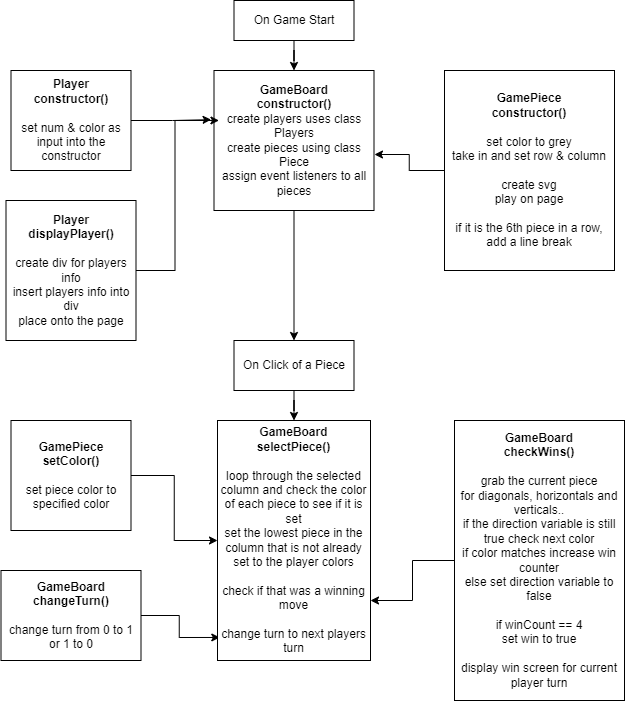

The diagram above was exported from draw.io. Its source (the exported page's mxGraphModel, read from the mxfile embedded in the PNG):
<mxGraphModel dx="3105" dy="1770" grid="1" gridSize="10" guides="1" tooltips="1" connect="1" arrows="1" fold="1" page="1" pageScale="1" pageWidth="850" pageHeight="1100" math="0" shadow="0">
  <root>
    <mxCell id="0" />
    <mxCell id="1" parent="0" />
    <mxCell id="Rnub1lDQ3HF6QLUidlWN-15" value="" style="edgeStyle=orthogonalEdgeStyle;rounded=0;orthogonalLoop=1;jettySize=auto;html=1;" edge="1" parent="1" source="Rnub1lDQ3HF6QLUidlWN-1" target="Rnub1lDQ3HF6QLUidlWN-13">
      <mxGeometry relative="1" as="geometry" />
    </mxCell>
    <mxCell id="Rnub1lDQ3HF6QLUidlWN-1" value="&lt;b&gt;GameBoard&lt;br&gt;&lt;/b&gt;&lt;b&gt;constructor()&lt;/b&gt;&lt;b&gt;&lt;br&gt;&lt;/b&gt;create players uses class Players&lt;br&gt;create pieces using class Piece&lt;br&gt;assign event listeners to all pieces" style="rounded=0;whiteSpace=wrap;html=1;" vertex="1" parent="1">
      <mxGeometry x="339.5" y="250" width="160" height="140" as="geometry" />
    </mxCell>
    <mxCell id="Rnub1lDQ3HF6QLUidlWN-20" style="edgeStyle=orthogonalEdgeStyle;rounded=0;orthogonalLoop=1;jettySize=auto;html=1;entryX=0.015;entryY=0.904;entryDx=0;entryDy=0;entryPerimeter=0;" edge="1" parent="1" source="Rnub1lDQ3HF6QLUidlWN-2" target="Rnub1lDQ3HF6QLUidlWN-6">
      <mxGeometry relative="1" as="geometry" />
    </mxCell>
    <mxCell id="Rnub1lDQ3HF6QLUidlWN-2" value="&lt;b&gt;GameBoard&lt;br&gt;changeTurn()&lt;/b&gt;&lt;br&gt;&lt;br&gt;change turn from 0 to 1 or 1 to 0" style="rounded=0;whiteSpace=wrap;html=1;" vertex="1" parent="1">
      <mxGeometry x="126.5" y="750" width="140" height="90" as="geometry" />
    </mxCell>
    <mxCell id="Rnub1lDQ3HF6QLUidlWN-18" value="" style="edgeStyle=orthogonalEdgeStyle;rounded=0;orthogonalLoop=1;jettySize=auto;html=1;entryX=1;entryY=0.75;entryDx=0;entryDy=0;" edge="1" parent="1" source="Rnub1lDQ3HF6QLUidlWN-3" target="Rnub1lDQ3HF6QLUidlWN-6">
      <mxGeometry relative="1" as="geometry" />
    </mxCell>
    <mxCell id="Rnub1lDQ3HF6QLUidlWN-3" value="&lt;b&gt;GameBoard&lt;br&gt;checkWins()&lt;/b&gt;&lt;br&gt;&lt;br&gt;grab the current piece&lt;br&gt;for diagonals, horizontals and verticals..&lt;br&gt;if the direction variable is still true check next color&lt;br&gt;if color matches increase win counter&lt;br&gt;else set direction variable to false&lt;br&gt;&lt;br&gt;if winCount == 4&lt;br&gt;set win to true&lt;br&gt;&lt;br&gt;display win screen for current player turn" style="rounded=0;whiteSpace=wrap;html=1;" vertex="1" parent="1">
      <mxGeometry x="580" y="600" width="170" height="280" as="geometry" />
    </mxCell>
    <mxCell id="Rnub1lDQ3HF6QLUidlWN-7" style="edgeStyle=orthogonalEdgeStyle;rounded=0;orthogonalLoop=1;jettySize=auto;html=1;entryX=-0.018;entryY=0.351;entryDx=0;entryDy=0;entryPerimeter=0;" edge="1" parent="1" source="Rnub1lDQ3HF6QLUidlWN-5" target="Rnub1lDQ3HF6QLUidlWN-1">
      <mxGeometry relative="1" as="geometry" />
    </mxCell>
    <mxCell id="Rnub1lDQ3HF6QLUidlWN-5" value="&lt;b&gt;Player&lt;br&gt;constructor()&lt;/b&gt;&lt;br&gt;&lt;br&gt;set num &amp;amp; color as input into the constructor" style="rounded=0;whiteSpace=wrap;html=1;" vertex="1" parent="1">
      <mxGeometry x="136.5" y="250" width="120" height="100" as="geometry" />
    </mxCell>
    <mxCell id="Rnub1lDQ3HF6QLUidlWN-6" value="&lt;b&gt;GameBoard&lt;br&gt;selectPiece()&lt;/b&gt;&lt;br&gt;&lt;br&gt;loop through the selected column and check the color of each piece to see if it is set&lt;br&gt;set the lowest piece in the column that is not already set to the player colors&lt;br&gt;&lt;br&gt;check if that was a winning move&lt;br&gt;&lt;br&gt;change turn to next players turn" style="rounded=0;whiteSpace=wrap;html=1;" vertex="1" parent="1">
      <mxGeometry x="343" y="600" width="153" height="240" as="geometry" />
    </mxCell>
    <mxCell id="Rnub1lDQ3HF6QLUidlWN-9" style="edgeStyle=orthogonalEdgeStyle;rounded=0;orthogonalLoop=1;jettySize=auto;html=1;entryX=0.031;entryY=0.357;entryDx=0;entryDy=0;entryPerimeter=0;" edge="1" parent="1" source="Rnub1lDQ3HF6QLUidlWN-8" target="Rnub1lDQ3HF6QLUidlWN-1">
      <mxGeometry relative="1" as="geometry" />
    </mxCell>
    <mxCell id="Rnub1lDQ3HF6QLUidlWN-8" value="&lt;b&gt;Player&lt;br&gt;displayPlayer()&lt;/b&gt;&lt;br&gt;&lt;br&gt;create div for players info&lt;br&gt;insert players info into div&lt;br&gt;place onto the page" style="rounded=0;whiteSpace=wrap;html=1;" vertex="1" parent="1">
      <mxGeometry x="131.5" y="380" width="130" height="140" as="geometry" />
    </mxCell>
    <mxCell id="Rnub1lDQ3HF6QLUidlWN-17" style="edgeStyle=orthogonalEdgeStyle;rounded=0;orthogonalLoop=1;jettySize=auto;html=1;entryX=1.003;entryY=0.6;entryDx=0;entryDy=0;entryPerimeter=0;" edge="1" parent="1" source="Rnub1lDQ3HF6QLUidlWN-10" target="Rnub1lDQ3HF6QLUidlWN-1">
      <mxGeometry relative="1" as="geometry" />
    </mxCell>
    <mxCell id="Rnub1lDQ3HF6QLUidlWN-10" value="&lt;b&gt;GamePiece&lt;br&gt;constructor()&lt;/b&gt;&lt;br&gt;&lt;br&gt;set color to grey&lt;br&gt;take in and set row &amp;amp; column&lt;br&gt;&lt;br&gt;create svg&lt;br&gt;play on page&lt;br&gt;&lt;br&gt;if it is the 6th piece in a row, add a line break" style="rounded=0;whiteSpace=wrap;html=1;" vertex="1" parent="1">
      <mxGeometry x="570" y="250" width="170" height="200" as="geometry" />
    </mxCell>
    <mxCell id="Rnub1lDQ3HF6QLUidlWN-12" value="" style="edgeStyle=orthogonalEdgeStyle;rounded=0;orthogonalLoop=1;jettySize=auto;html=1;" edge="1" parent="1" source="Rnub1lDQ3HF6QLUidlWN-11" target="Rnub1lDQ3HF6QLUidlWN-1">
      <mxGeometry relative="1" as="geometry" />
    </mxCell>
    <mxCell id="Rnub1lDQ3HF6QLUidlWN-11" value="On Game Start" style="rounded=0;whiteSpace=wrap;html=1;" vertex="1" parent="1">
      <mxGeometry x="359.5" y="180" width="120" height="40" as="geometry" />
    </mxCell>
    <mxCell id="Rnub1lDQ3HF6QLUidlWN-14" value="" style="edgeStyle=orthogonalEdgeStyle;rounded=0;orthogonalLoop=1;jettySize=auto;html=1;" edge="1" parent="1" source="Rnub1lDQ3HF6QLUidlWN-13" target="Rnub1lDQ3HF6QLUidlWN-6">
      <mxGeometry relative="1" as="geometry" />
    </mxCell>
    <mxCell id="Rnub1lDQ3HF6QLUidlWN-13" value="On Click of a Piece" style="rounded=0;whiteSpace=wrap;html=1;" vertex="1" parent="1">
      <mxGeometry x="359.5" y="520" width="120" height="50" as="geometry" />
    </mxCell>
    <mxCell id="Rnub1lDQ3HF6QLUidlWN-21" value="" style="edgeStyle=orthogonalEdgeStyle;rounded=0;orthogonalLoop=1;jettySize=auto;html=1;" edge="1" parent="1" source="Rnub1lDQ3HF6QLUidlWN-19" target="Rnub1lDQ3HF6QLUidlWN-6">
      <mxGeometry relative="1" as="geometry" />
    </mxCell>
    <mxCell id="Rnub1lDQ3HF6QLUidlWN-19" value="&lt;b&gt;GamePiece&lt;br&gt;setColor()&lt;/b&gt;&lt;br&gt;&lt;br&gt;set piece color to specified color" style="rounded=0;whiteSpace=wrap;html=1;" vertex="1" parent="1">
      <mxGeometry x="136.5" y="600" width="120" height="110" as="geometry" />
    </mxCell>
  </root>
</mxGraphModel>